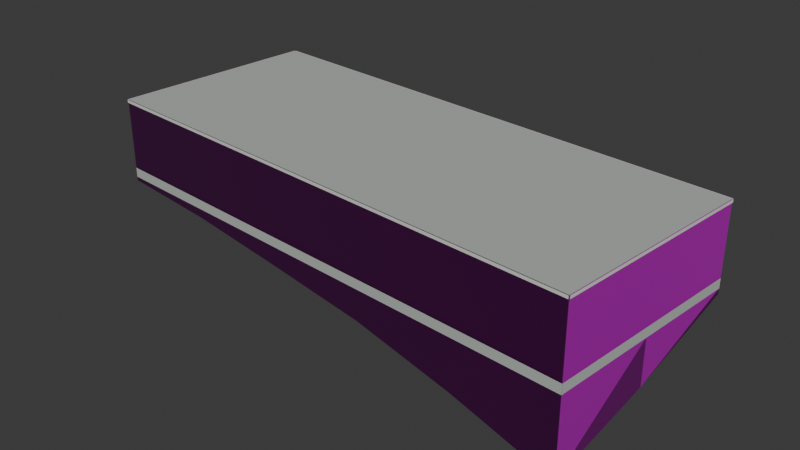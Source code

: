 # Source: osm-way-49379074.blend  (saved by Blender 5.2.45; exported with 4.5.12 LTS)
import bpy
from mathutils import Matrix  # noqa: F401  (used for matrix-valued properties, if any)

bpy.ops.wm.read_factory_settings(use_empty=True)
scene = bpy.context.scene
scene.name = 'Scene'

# ---- collections
col_collection = bpy.data.collections.new('Collection'); scene.collection.children.link(col_collection)

# ---- images (referenced by path relative to the original .blend; pixels are not part of the script)
import os
ASSET_DIR = os.environ.get("B2B_ASSET_DIR", "")  # directory of the original .blend (textures are referenced by path, not embedded)
HERE = os.path.dirname(os.path.abspath(__file__))  # packed textures are extracted next to this script under _unpacked/

def load_image(name, relpath, width, height, colorspace="sRGB"):
    """Load a texture the original file referenced (path relative to the .blend, or extracted next to this script)."""
    p = next((c for c in (os.path.join(HERE, relpath), os.path.join(ASSET_DIR, relpath)) if relpath and os.path.exists(c)), "")
    if p:
        img = bpy.data.images.load(p, check_existing=True)
        img.name = name
    else:  # same state as the original file: an image datablock whose file is absent (Cycles renders it pink)
        img = bpy.data.images.new(name, width, height)
        img.source = "FILE"
        img.filepath = "//" + (relpath or name)
    img.colorspace_settings.name = colorspace
    return img
img_plaster001_1k_jpg_color_jpg = load_image('Plaster001_1K-JPG_Color.jpg', 'Plaster001_1K-JPG_Color.jpg', 1024, 1024, 'sRGB')
img_plaster001_1k_jpg_normalgl_jpg = load_image('Plaster001_1K-JPG_NormalGL.jpg', 'Plaster001_1K-JPG_NormalGL.jpg', 1024, 1024, 'Non-Color')
img_plaster001_1k_jpg_roughness_jpg = load_image('Plaster001_1K-JPG_Roughness.jpg', 'Plaster001_1K-JPG_Roughness.jpg', 1024, 1024, 'Non-Color')
img_concrete034_1k_jpg_color_jpg = load_image('Concrete034_1K-JPG_Color.jpg', 'Concrete034_1K-JPG_Color.jpg', 1024, 1024, 'sRGB')
img_concrete034_1k_jpg_normalgl_jpg = load_image('Concrete034_1K-JPG_NormalGL.jpg', 'Concrete034_1K-JPG_NormalGL.jpg', 1024, 1024, 'Non-Color')
img_concrete034_1k_jpg_roughness_jpg = load_image('Concrete034_1K-JPG_Roughness.jpg', 'Concrete034_1K-JPG_Roughness.jpg', 1024, 1024, 'Non-Color')

# ---- materials (node trees are filled in below, after node groups)
mat_reality_aged_pale_plaster = bpy.data.materials.new('reality aged pale plaster')
mat_reality_concrete_plinth = bpy.data.materials.new('reality concrete plinth')
mat_reality_pale_aluminum_sill = bpy.data.materials.new('reality pale aluminum sill')
mat_reality_flat_weathered_roof = bpy.data.materials.new('reality flat weathered roof')
mat_building_foundation = bpy.data.materials.new('building foundation')

# ---- material node trees
mat_reality_aged_pale_plaster.use_nodes = True; mat_reality_aged_pale_plaster.node_tree.nodes.clear()
_N = mat_reality_aged_pale_plaster.node_tree.nodes; _L = mat_reality_aged_pale_plaster.node_tree.links
n0 = _N.new('ShaderNodeBsdfPrincipled'); n0.name = 'Principled BSDF'; n0.location = (-200, 100)
n0.inputs[10].default_value = 0.005
n1 = _N.new('ShaderNodeOutputMaterial'); n1.name = 'Material Output'; n1.location = (200, 100)
n2 = _N.new('ShaderNodeTexImage'); n2.name = 'Image Texture'; n2.location = (0, 0)
n2.image = img_plaster001_1k_jpg_color_jpg
n3 = _N.new('ShaderNodeTexCoord'); n3.name = 'Texture Coordinate'; n3.location = (0, 0)
n4 = _N.new('ShaderNodeMapping'); n4.name = 'Source physical UV scale'; n4.location = (0, 0)
n4.inputs[3].default_value = (3.0, 3.0, 1.0)
n5 = _N.new('ShaderNodeTexImage'); n5.name = 'Image Texture.001'; n5.location = (0, 0)
n5.image = img_plaster001_1k_jpg_normalgl_jpg
n6 = _N.new('ShaderNodeNormalMap'); n6.name = 'Normal Map'; n6.location = (0, 0)
n6.width = 160
n7 = _N.new('ShaderNodeTexImage'); n7.name = 'Image Texture.002'; n7.location = (0, 0)
n7.image = img_plaster001_1k_jpg_roughness_jpg
_L.new(n0.outputs[0], n1.inputs[0])
_L.new(n3.outputs[2], n4.inputs[0])
_L.new(n4.outputs[0], n2.inputs[0])
_L.new(n2.outputs[0], n0.inputs[0])
_L.new(n4.outputs[0], n5.inputs[0])
_L.new(n5.outputs[0], n6.inputs[1])
_L.new(n6.outputs[0], n0.inputs[5])
_L.new(n4.outputs[0], n7.inputs[0])
_L.new(n7.outputs[0], n0.inputs[2])
n1.is_active_output = True
mat_reality_concrete_plinth.use_nodes = True; mat_reality_concrete_plinth.node_tree.nodes.clear()
_N = mat_reality_concrete_plinth.node_tree.nodes; _L = mat_reality_concrete_plinth.node_tree.links
n0 = _N.new('ShaderNodeBsdfPrincipled'); n0.name = 'Principled BSDF'; n0.location = (-200, 100)
n0.inputs[0].default_value = (0.4549, 0.4941, 0.4549, 1.0)
n0.inputs[2].default_value = 0.83
n0.inputs[10].default_value = 0.005
n1 = _N.new('ShaderNodeOutputMaterial'); n1.name = 'Material Output'; n1.location = (200, 100)
_L.new(n0.outputs[0], n1.inputs[0])
n1.is_active_output = True
mat_reality_pale_aluminum_sill.use_nodes = True; mat_reality_pale_aluminum_sill.node_tree.nodes.clear()
_N = mat_reality_pale_aluminum_sill.node_tree.nodes; _L = mat_reality_pale_aluminum_sill.node_tree.links
n0 = _N.new('ShaderNodeBsdfPrincipled'); n0.name = 'Principled BSDF'; n0.location = (-200, 100)
n0.inputs[0].default_value = (0.6941, 0.7059, 0.6627, 1.0)
n0.inputs[2].default_value = 0.83
n0.inputs[10].default_value = 0.005
n1 = _N.new('ShaderNodeOutputMaterial'); n1.name = 'Material Output'; n1.location = (200, 100)
_L.new(n0.outputs[0], n1.inputs[0])
n1.is_active_output = True
mat_reality_flat_weathered_roof.use_nodes = True; mat_reality_flat_weathered_roof.node_tree.nodes.clear()
_N = mat_reality_flat_weathered_roof.node_tree.nodes; _L = mat_reality_flat_weathered_roof.node_tree.links
n0 = _N.new('ShaderNodeBsdfPrincipled'); n0.name = 'Principled BSDF'; n0.location = (-200, 100)
n0.inputs[0].default_value = (0.451, 0.4745, 0.4549, 1.0)
n0.inputs[2].default_value = 0.83
n0.inputs[10].default_value = 0.005
n1 = _N.new('ShaderNodeOutputMaterial'); n1.name = 'Material Output'; n1.location = (200, 100)
_L.new(n0.outputs[0], n1.inputs[0])
n1.is_active_output = True
mat_building_foundation.use_nodes = True; mat_building_foundation.node_tree.nodes.clear()
_N = mat_building_foundation.node_tree.nodes; _L = mat_building_foundation.node_tree.links
n0 = _N.new('ShaderNodeBsdfPrincipled'); n0.name = 'Principled BSDF'; n0.location = (-200, 100)
n0.inputs[10].default_value = 0.005
n1 = _N.new('ShaderNodeOutputMaterial'); n1.name = 'Material Output'; n1.location = (200, 100)
n2 = _N.new('ShaderNodeTexImage'); n2.name = 'Image Texture'; n2.location = (0, 0)
n2.image = img_concrete034_1k_jpg_color_jpg
n3 = _N.new('ShaderNodeTexCoord'); n3.name = 'Texture Coordinate'; n3.location = (0, 0)
n4 = _N.new('ShaderNodeMapping'); n4.name = 'Source physical UV scale'; n4.location = (0, 0)
n4.inputs[3].default_value = (3.636, 7.273, 1.0)
n5 = _N.new('ShaderNodeTexImage'); n5.name = 'Image Texture.001'; n5.location = (0, 0)
n5.image = img_concrete034_1k_jpg_normalgl_jpg
n6 = _N.new('ShaderNodeNormalMap'); n6.name = 'Normal Map'; n6.location = (0, 0)
n6.width = 160
n7 = _N.new('ShaderNodeTexImage'); n7.name = 'Image Texture.002'; n7.location = (0, 0)
n7.image = img_concrete034_1k_jpg_roughness_jpg
_L.new(n0.outputs[0], n1.inputs[0])
_L.new(n3.outputs[2], n4.inputs[0])
_L.new(n4.outputs[0], n2.inputs[0])
_L.new(n2.outputs[0], n0.inputs[0])
_L.new(n4.outputs[0], n5.inputs[0])
_L.new(n5.outputs[0], n6.inputs[1])
_L.new(n6.outputs[0], n0.inputs[5])
_L.new(n4.outputs[0], n7.inputs[0])
_L.new(n7.outputs[0], n0.inputs[2])
n1.is_active_output = True

# ---- world
world_world = bpy.data.worlds.new('World'); scene.world = world_world
world_world.use_nodes = True; world_world.node_tree.nodes.clear()
_N = world_world.node_tree.nodes; _L = world_world.node_tree.links
n0 = _N.new('ShaderNodeOutputWorld'); n0.name = 'World Output'; n0.location = (200, 100)
n1 = _N.new('ShaderNodeBackground'); n1.name = 'Background'; n1.location = (-200, 100)
n1.inputs[0].default_value = (0.05088, 0.05088, 0.05088, 1.0)
_L.new(n1.outputs[0], n0.inputs[0])
n0.is_active_output = True
world_world.color = (0.05088, 0.05088, 0.05088)
world_world.sun_shadow_jitter_overblur = 0.0

# ---- meshes
me_reality_49379074_near_reality_aged_pale_plaster = bpy.data.meshes.new('reality 49379074 near reality aged pale plaster')
me_reality_49379074_near_reality_aged_pale_plaster.from_pydata([(-9.28, 4.615, 0.0), (9.98, 3.055, 0.0), (9.98, 3.055, 3.0), (-9.28, 4.615, 3.0), (9.98, 3.055, 0.0), (9.27, -4.625, 0.0), (9.27, -4.625, 3.0), (9.98, 3.055, 3.0), (9.27, -4.625, 0.0), (-9.98, -3.055, 0.0), (-9.98, -3.055, 3.0), (9.27, -4.625, 3.0), (-9.98, -3.055, 0.0), (-9.28, 4.615, 0.0), (-9.28, 4.615, 3.0), (-9.98, -3.055, 3.0)], [], [(0, 2, 1), (0, 3, 2), (4, 6, 5), (4, 7, 6), (8, 10, 9), (8, 11, 10), (12, 14, 13), (12, 15, 14)])
_uv = me_reality_49379074_near_reality_aged_pale_plaster.uv_layers.new(name='Runtime source UV')
_uv.uv.foreach_set('vector', [0.0, 0.0, 6.441, 1.0, 6.441, 0.0, 0.0, 0.0, 0.0, 1.0, 6.441, 1.0, 0.0, 0.0, 2.571, 1.0, 2.571, 0.0, 0.0, 0.0, 0.0, 1.0, 2.571, 1.0, 0.0, 0.0, 6.438, 1.0, 6.438, 0.0, 0.0, 0.0, 0.0, 1.0, 6.438, 1.0, 0.0, 0.0, 2.567, 1.0, 2.567, 0.0, 0.0, 0.0, 0.0, 1.0, 2.567, 1.0])
me_reality_49379074_near_reality_aged_pale_plaster.materials.append(mat_reality_aged_pale_plaster)
me_reality_49379074_near_reality_aged_pale_plaster.update()
me_reality_49379074_near_reality_concrete_plinth = bpy.data.meshes.new('reality 49379074 near reality concrete plinth')
me_reality_49379074_near_reality_concrete_plinth.from_pydata([(-9.28, 4.619, 0.0), (9.98, 3.059, 0.0), (9.98, 3.059, 0.36), (-9.28, 4.619, 0.36), (9.984, 3.055, 0.0), (9.274, -4.625, 0.0), (9.274, -4.625, 0.36), (9.984, 3.055, 0.36), (9.27, -4.629, 0.0), (-9.98, -3.059, 0.0), (-9.98, -3.059, 0.36), (9.27, -4.629, 0.36), (-9.984, -3.055, 0.0), (-9.284, 4.615, 0.0), (-9.284, 4.615, 0.36), (-9.984, -3.055, 0.36)], [], [(0, 2, 1), (0, 3, 2), (4, 6, 5), (4, 7, 6), (8, 10, 9), (8, 11, 10), (12, 14, 13), (12, 15, 14)])
_uv = me_reality_49379074_near_reality_concrete_plinth.uv_layers.new(name='Runtime source UV')
_uv.uv.foreach_set('vector', [0.0, 0.0, 6.441, 0.12, 6.441, 0.0, 0.0, 0.0, 0.0, 0.12, 6.441, 0.12, 0.0, 0.0, 2.571, 0.12, 2.571, 0.0, 0.0, 0.0, 0.0, 0.12, 2.571, 0.12, 0.0, 0.0, 6.438, 0.12, 6.438, 0.0, 0.0, 0.0, 0.0, 0.12, 6.438, 0.12, 0.0, 0.0, 2.567, 0.12, 2.567, 0.0, 0.0, 0.0, 0.0, 0.12, 2.567, 0.12])
me_reality_49379074_near_reality_concrete_plinth.materials.append(mat_reality_concrete_plinth)
me_reality_49379074_near_reality_concrete_plinth.update()
me_reality_49379074_near_reality_pale_aluminum_sill = bpy.data.meshes.new('reality 49379074 near reality pale aluminum sill')
me_reality_49379074_near_reality_pale_aluminum_sill.from_pydata([(-9.278, 4.645, 2.89), (9.982, 3.085, 2.89), (9.982, 3.085, 3.0), (-9.278, 4.645, 3.0), (10.01, 3.052, 2.89), (9.3, -4.628, 2.89), (9.3, -4.628, 3.0), (10.01, 3.052, 3.0), (9.268, -4.655, 2.89), (-9.982, -3.085, 2.89), (-9.982, -3.085, 3.0), (9.268, -4.655, 3.0), (-10.01, -3.052, 2.89), (-9.31, 4.618, 2.89), (-9.31, 4.618, 3.0), (-10.01, -3.052, 3.0)], [], [(0, 2, 1), (0, 3, 2), (4, 6, 5), (4, 7, 6), (8, 10, 9), (8, 11, 10), (12, 14, 13), (12, 15, 14)])
_uv = me_reality_49379074_near_reality_pale_aluminum_sill.uv_layers.new(name='Runtime source UV')
_uv.uv.foreach_set('vector', [0.0, 0.9633, 6.441, 1.0, 6.441, 0.9633, 0.0, 0.9633, 0.0, 1.0, 6.441, 1.0, 0.0, 0.9633, 2.571, 1.0, 2.571, 0.9633, 0.0, 0.9633, 0.0, 1.0, 2.571, 1.0, 0.0, 0.9633, 6.438, 1.0, 6.438, 0.9633, 0.0, 0.9633, 0.0, 1.0, 6.438, 1.0, 0.0, 0.9633, 2.567, 1.0, 2.567, 0.9633, 0.0, 0.9633, 0.0, 1.0, 2.567, 1.0])
me_reality_49379074_near_reality_pale_aluminum_sill.materials.append(mat_reality_pale_aluminum_sill)
me_reality_49379074_near_reality_pale_aluminum_sill.update()
me_reality_49379074_near_reality_flat_weathered_roof = bpy.data.meshes.new('reality 49379074 near reality flat weathered roof')
me_reality_49379074_near_reality_flat_weathered_roof.from_pydata([(9.27, -4.625, 3.0), (-9.98, -3.055, 3.0), (-9.28, 4.615, 3.0), (-9.28, 4.615, 3.0), (9.27, -4.625, 3.0), (-9.28, 4.615, 3.0), (9.98, 3.055, 3.0), (9.98, 3.055, 3.0)], [], [(0, 2, 1), (4, 6, 5)])
_uv = me_reality_49379074_near_reality_flat_weathered_roof.uv_layers.new(name='Runtime source UV')
_uv.uv.foreach_set('vector', [-53.85, 90.12, -58.49, 87.81, -58.49, 90.12, -53.85, 90.12, -53.67, 88.2, -53.67, 90.12])
me_reality_49379074_near_reality_flat_weathered_roof.materials.append(mat_reality_flat_weathered_roof)
me_reality_49379074_near_reality_flat_weathered_roof.update()
me_building_foundation_49379074 = bpy.data.meshes.new('building foundation 49379074')
me_building_foundation_49379074.from_pydata([(-9.28, 4.615, -0.05), (-5.428, 4.303, -0.05), (-9.28, 4.615, 0.0), (-5.428, 4.303, 0.0), (-5.428, 4.303, -0.05), (-1.576, 3.991, -0.05), (-5.428, 4.303, 0.0), (-1.576, 3.991, 0.0), (-1.576, 3.991, -0.05), (2.276, 3.679, -0.05), (-1.576, 3.991, 0.0), (2.276, 3.679, 0.0), (2.276, 3.679, -0.05), (6.128, 3.367, -0.05), (2.276, 3.679, 0.0), (6.128, 3.367, 0.0), (6.128, 3.367, -0.05), (9.98, 3.055, -0.1894), (6.128, 3.367, 0.0), (9.98, 3.055, 0.0), (9.98, 3.055, -0.1894), (9.625, -0.785, -1.691), (9.98, 3.055, 0.0), (9.625, -0.785, 0.0), (9.625, -0.785, -1.691), (9.27, -4.625, -2.844), (9.625, -0.785, 0.0), (9.27, -4.625, 0.0), (9.27, -4.625, -2.844), (5.42, -4.311, -1.868), (9.27, -4.625, 0.0), (5.42, -4.311, 0.0), (5.42, -4.311, -1.868), (1.57, -3.997, -1.121), (5.42, -4.311, 0.0), (1.57, -3.997, 0.0), (1.57, -3.997, -1.121), (-2.28, -3.683, -0.7063), (1.57, -3.997, 0.0), (-2.28, -3.683, 0.0), (-2.28, -3.683, -0.7063), (-6.13, -3.369, -0.3345), (-2.28, -3.683, 0.0), (-6.13, -3.369, 0.0), (-6.13, -3.369, -0.3345), (-9.98, -3.055, -0.15), (-6.13, -3.369, 0.0), (-9.98, -3.055, 0.0), (-9.98, -3.055, -0.15), (-9.63, 0.78, -0.05), (-9.98, -3.055, 0.0), (-9.63, 0.78, 0.0), (-9.63, 0.78, -0.05), (-9.28, 4.615, -0.05), (-9.63, 0.78, 0.0), (-9.28, 4.615, 0.0)], [], [(0, 2, 1), (1, 2, 3), (4, 6, 5), (5, 6, 7), (8, 10, 9), (9, 10, 11), (12, 14, 13), (13, 14, 15), (16, 18, 17), (17, 18, 19), (20, 22, 21), (21, 22, 23), (24, 26, 25), (25, 26, 27), (28, 30, 29), (29, 30, 31), (32, 34, 33), (33, 34, 35), (36, 38, 37), (37, 38, 39), (40, 42, 41), (41, 42, 43), (44, 46, 45), (45, 46, 47), (48, 50, 49), (49, 50, 51), (52, 54, 53), (53, 54, 55)])
_uv = me_building_foundation_49379074.uv_layers.new(name='Runtime source UV')
_uv.uv.foreach_set('vector', [0.0, 0.0, 0.0, 1.0, 0.2, 0.0, 0.2, 0.0, 0.0, 1.0, 0.2, 1.0, 0.2, 0.0, 0.2, 1.0, 0.4, 0.0, 0.4, 0.0, 0.2, 1.0, 0.4, 1.0, 0.4, 0.0, 0.4, 1.0, 0.6, 0.0, 0.6, 0.0, 0.4, 1.0, 0.6, 1.0, 0.6, 0.0, 0.6, 1.0, 0.8, 0.0, 0.8, 0.0, 0.6, 1.0, 0.8, 1.0, 0.8, 0.0, 0.8, 1.0, 1.0, 0.0, 1.0, 0.0, 0.8, 1.0, 1.0, 1.0, 0.0, 0.0, 0.0, 1.0, 0.5, 0.0, 0.5, 0.0, 0.0, 1.0, 0.5, 1.0, 0.5, 0.0, 0.5, 1.0, 1.0, 0.0, 1.0, 0.0, 0.5, 1.0, 1.0, 1.0, 0.0, 0.0, 0.0, 1.0, 0.2, 0.0, 0.2, 0.0, 0.0, 1.0, 0.2, 1.0, 0.2, 0.0, 0.2, 1.0, 0.4, 0.0, 0.4, 0.0, 0.2, 1.0, 0.4, 1.0, 0.4, 0.0, 0.4, 1.0, 0.6, 0.0, 0.6, 0.0, 0.4, 1.0, 0.6, 1.0, 0.6, 0.0, 0.6, 1.0, 0.8, 0.0, 0.8, 0.0, 0.6, 1.0, 0.8, 1.0, 0.8, 0.0, 0.8, 1.0, 1.0, 0.0, 1.0, 0.0, 0.8, 1.0, 1.0, 1.0, 0.0, 0.0, 0.0, 1.0, 0.5, 0.0, 0.5, 0.0, 0.0, 1.0, 0.5, 1.0, 0.5, 0.0, 0.5, 1.0, 1.0, 0.0, 1.0, 0.0, 0.5, 1.0, 1.0, 1.0])
me_building_foundation_49379074.materials.append(mat_building_foundation)
me_building_foundation_49379074.update()

# ---- objects
ob_osm_way_49379074 = bpy.data.objects.new('osm-way-49379074', None)
ob_reality_49379074_near_reality_aged_pale_plaster = bpy.data.objects.new('reality 49379074 near reality aged pale plaster', me_reality_49379074_near_reality_aged_pale_plaster)
ob_reality_49379074_near_reality_concrete_plinth = bpy.data.objects.new('reality 49379074 near reality concrete plinth', me_reality_49379074_near_reality_concrete_plinth)
ob_reality_49379074_near_reality_pale_aluminum_sill = bpy.data.objects.new('reality 49379074 near reality pale aluminum sill', me_reality_49379074_near_reality_pale_aluminum_sill)
ob_reality_49379074_near_reality_flat_weathered_roof = bpy.data.objects.new('reality 49379074 near reality flat weathered roof', me_reality_49379074_near_reality_flat_weathered_roof)
ob_building_foundation_49379074 = bpy.data.objects.new('building foundation 49379074', me_building_foundation_49379074)

# ---- transforms, parenting, visibility, modifiers, constraints
ob_osm_way_49379074.location = (0.0, 0.0, 0.0)
ob_reality_49379074_near_reality_aged_pale_plaster.parent = ob_osm_way_49379074
ob_reality_49379074_near_reality_aged_pale_plaster.location = (0.0, 0.0, 0.0)
ob_reality_49379074_near_reality_concrete_plinth.parent = ob_osm_way_49379074
ob_reality_49379074_near_reality_concrete_plinth.location = (0.0, 0.0, 0.0)
ob_reality_49379074_near_reality_pale_aluminum_sill.parent = ob_osm_way_49379074
ob_reality_49379074_near_reality_pale_aluminum_sill.location = (0.0, 0.0, 0.0)
ob_reality_49379074_near_reality_flat_weathered_roof.parent = ob_osm_way_49379074
ob_reality_49379074_near_reality_flat_weathered_roof.location = (0.0, 0.0, 0.0)
ob_building_foundation_49379074.parent = ob_osm_way_49379074
ob_building_foundation_49379074.location = (0.0, 0.0, 0.0)

# ---- collection membership
col_collection.objects.link(ob_osm_way_49379074)
col_collection.objects.link(ob_reality_49379074_near_reality_aged_pale_plaster)
col_collection.objects.link(ob_reality_49379074_near_reality_concrete_plinth)
col_collection.objects.link(ob_reality_49379074_near_reality_pale_aluminum_sill)
col_collection.objects.link(ob_reality_49379074_near_reality_flat_weathered_roof)
col_collection.objects.link(ob_building_foundation_49379074)

# ---- scene / render settings (as saved in the file)
scene.frame_start = 1; scene.frame_end = 250; scene.frame_set(1)
scene.render.engine = 'BLENDER_EEVEE_NEXT'
scene.render.bake_bias = 0.0
scene.render.bake_samples = 0
scene.render.compositor_device = 'GPU'
scene.eevee.use_volume_custom_range = False
scene.eevee.fast_gi_thickness_near = 0.1
scene.eevee.fast_gi_thickness_far = 0.0
scene.eevee.ray_tracing_options.screen_trace_thickness = 0.1
bpy.context.view_layer.update()

# ---- added for rendering (the .blend has no active camera and no usable light): camera, sun
cam_auto = bpy.data.cameras.new('AutoCamera')
cam_auto.lens = 50.0
cam_auto.sensor_width = 36.0
cam_auto.clip_end = 1000.0
ob_auto_camera = bpy.data.objects.new('AutoCamera', cam_auto)
scene.collection.objects.link(ob_auto_camera)
ob_auto_camera.location = (21.1274, -25.3579, 16.9798)
ob_auto_camera.rotation_euler = (1.09748, -7.21219e-08, 0.694738)
scene.camera = ob_auto_camera
light_auto_sun = bpy.data.lights.new('AutoSun', 'SUN')
light_auto_sun.energy = 3.0
light_auto_sun.angle = 0.0523599
ob_auto_sun = bpy.data.objects.new('AutoSun', light_auto_sun)
scene.collection.objects.link(ob_auto_sun)
ob_auto_sun.rotation_euler = (0.872665, 0.174533, 0.523599)
bpy.context.view_layer.update()
